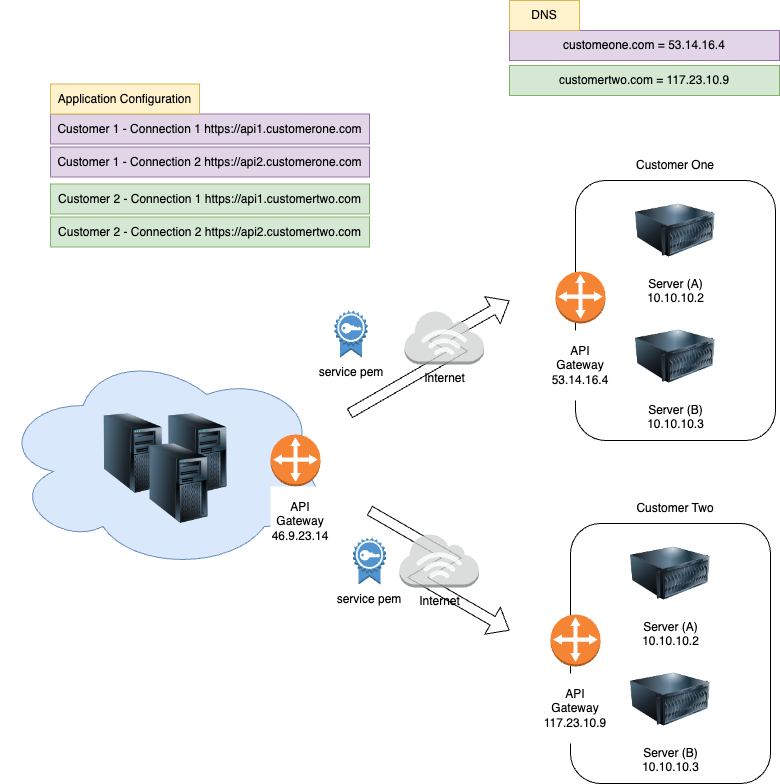

The diagram above was exported from draw.io. Its source (the exported page's mxGraphModel, read from the mxfile embedded in the PNG):
<mxGraphModel dx="1028" dy="798" grid="1" gridSize="10" guides="1" tooltips="1" connect="1" arrows="1" fold="1" page="1" pageScale="1" pageWidth="850" pageHeight="1100" math="0" shadow="0">
  <root>
    <mxCell id="JwxiRCMCLlTSfz1wNV1B-0" />
    <mxCell id="JwxiRCMCLlTSfz1wNV1B-1" parent="JwxiRCMCLlTSfz1wNV1B-0" />
    <mxCell id="pELEaXhGpXUbdfmEsf-k-8" value="" style="shape=flexArrow;endArrow=classic;html=1;rounded=0;edgeStyle=isometricEdgeStyle;elbow=horizontal;" parent="JwxiRCMCLlTSfz1wNV1B-1" edge="1">
      <mxGeometry width="50" height="50" relative="1" as="geometry">
        <mxPoint x="370" y="483" as="sourcePoint" />
        <mxPoint x="530" y="370" as="targetPoint" />
        <Array as="points">
          <mxPoint x="460" y="410" />
        </Array>
      </mxGeometry>
    </mxCell>
    <mxCell id="pELEaXhGpXUbdfmEsf-k-7" value="" style="shape=flexArrow;endArrow=classic;html=1;rounded=0;edgeStyle=isometricEdgeStyle;elbow=vertical;" parent="JwxiRCMCLlTSfz1wNV1B-1" edge="1">
      <mxGeometry width="50" height="50" relative="1" as="geometry">
        <mxPoint x="390" y="580" as="sourcePoint" />
        <mxPoint x="530" y="700" as="targetPoint" />
        <Array as="points">
          <mxPoint x="450" y="640" />
        </Array>
      </mxGeometry>
    </mxCell>
    <mxCell id="JwxiRCMCLlTSfz1wNV1B-2" value="" style="ellipse;shape=cloud;whiteSpace=wrap;html=1;fillColor=#dae8fc;strokeColor=#6c8ebf;" parent="JwxiRCMCLlTSfz1wNV1B-1" vertex="1">
      <mxGeometry x="21" y="420" width="330" height="220" as="geometry" />
    </mxCell>
    <mxCell id="JwxiRCMCLlTSfz1wNV1B-3" value="" style="rounded=1;whiteSpace=wrap;html=1;" parent="JwxiRCMCLlTSfz1wNV1B-1" vertex="1">
      <mxGeometry x="591" y="593" width="200" height="260" as="geometry" />
    </mxCell>
    <mxCell id="JwxiRCMCLlTSfz1wNV1B-4" value="Server (A)&lt;br&gt;10.10.10.2" style="image;html=1;image=img/lib/clip_art/computers/Server_128x128.png" parent="JwxiRCMCLlTSfz1wNV1B-1" vertex="1">
      <mxGeometry x="651" y="603" width="80" height="80" as="geometry" />
    </mxCell>
    <mxCell id="JwxiRCMCLlTSfz1wNV1B-5" value="" style="outlineConnect=0;dashed=0;verticalLabelPosition=bottom;verticalAlign=top;align=center;html=1;shape=mxgraph.aws3.customer_gateway;fillColor=#F58534;gradientColor=none;" parent="JwxiRCMCLlTSfz1wNV1B-1" vertex="1">
      <mxGeometry x="571" y="684" width="50" height="52" as="geometry" />
    </mxCell>
    <mxCell id="JwxiRCMCLlTSfz1wNV1B-6" value="Server (B)&lt;br&gt;10.10.10.3" style="image;html=1;image=img/lib/clip_art/computers/Server_128x128.png" parent="JwxiRCMCLlTSfz1wNV1B-1" vertex="1">
      <mxGeometry x="651" y="729" width="80" height="80" as="geometry" />
    </mxCell>
    <mxCell id="JwxiRCMCLlTSfz1wNV1B-7" value="" style="outlineConnect=0;dashed=0;verticalLabelPosition=bottom;verticalAlign=top;align=center;html=1;shape=mxgraph.aws3.customer_gateway;fillColor=#F58534;gradientColor=none;" parent="JwxiRCMCLlTSfz1wNV1B-1" vertex="1">
      <mxGeometry x="291" y="504" width="50" height="52" as="geometry" />
    </mxCell>
    <mxCell id="JwxiRCMCLlTSfz1wNV1B-8" value="API&lt;br&gt;Gateway&lt;br&gt;117.23.10.9" style="text;html=1;strokeColor=none;fillColor=#FFFFFF;align=center;verticalAlign=middle;whiteSpace=wrap;rounded=0;" parent="JwxiRCMCLlTSfz1wNV1B-1" vertex="1">
      <mxGeometry x="566" y="743" width="60" height="70" as="geometry" />
    </mxCell>
    <mxCell id="JwxiRCMCLlTSfz1wNV1B-9" value="" style="rounded=1;whiteSpace=wrap;html=1;" parent="JwxiRCMCLlTSfz1wNV1B-1" vertex="1">
      <mxGeometry x="596" y="250" width="200" height="260" as="geometry" />
    </mxCell>
    <mxCell id="JwxiRCMCLlTSfz1wNV1B-10" value="Server (A)&lt;br&gt;10.10.10.2" style="image;html=1;image=img/lib/clip_art/computers/Server_128x128.png" parent="JwxiRCMCLlTSfz1wNV1B-1" vertex="1">
      <mxGeometry x="656" y="260" width="80" height="80" as="geometry" />
    </mxCell>
    <mxCell id="JwxiRCMCLlTSfz1wNV1B-11" value="" style="outlineConnect=0;dashed=0;verticalLabelPosition=bottom;verticalAlign=top;align=center;html=1;shape=mxgraph.aws3.customer_gateway;fillColor=#F58534;gradientColor=none;" parent="JwxiRCMCLlTSfz1wNV1B-1" vertex="1">
      <mxGeometry x="576" y="341" width="50" height="52" as="geometry" />
    </mxCell>
    <mxCell id="JwxiRCMCLlTSfz1wNV1B-12" value="Server (B)&lt;br&gt;10.10.10.3" style="image;html=1;image=img/lib/clip_art/computers/Server_128x128.png" parent="JwxiRCMCLlTSfz1wNV1B-1" vertex="1">
      <mxGeometry x="656" y="386" width="80" height="80" as="geometry" />
    </mxCell>
    <mxCell id="JwxiRCMCLlTSfz1wNV1B-13" value="API Gateway&lt;br&gt;53.14.16.4" style="text;html=1;strokeColor=none;fillColor=#FFFFFF;align=center;verticalAlign=middle;whiteSpace=wrap;rounded=0;" parent="JwxiRCMCLlTSfz1wNV1B-1" vertex="1">
      <mxGeometry x="571" y="400" width="60" height="70" as="geometry" />
    </mxCell>
    <mxCell id="JwxiRCMCLlTSfz1wNV1B-14" value="Customer One" style="text;html=1;strokeColor=none;fillColor=none;align=center;verticalAlign=middle;whiteSpace=wrap;rounded=0;" parent="JwxiRCMCLlTSfz1wNV1B-1" vertex="1">
      <mxGeometry x="651" y="220" width="90" height="30" as="geometry" />
    </mxCell>
    <mxCell id="JwxiRCMCLlTSfz1wNV1B-15" value="Customer Two" style="text;html=1;strokeColor=none;fillColor=none;align=center;verticalAlign=middle;whiteSpace=wrap;rounded=0;" parent="JwxiRCMCLlTSfz1wNV1B-1" vertex="1">
      <mxGeometry x="651" y="563" width="90" height="30" as="geometry" />
    </mxCell>
    <mxCell id="JwxiRCMCLlTSfz1wNV1B-18" value="API&lt;br&gt;Gateway&lt;br&gt;46.9.23.14" style="text;html=1;strokeColor=none;fillColor=#FFFFFF;align=center;verticalAlign=middle;whiteSpace=wrap;rounded=0;" parent="JwxiRCMCLlTSfz1wNV1B-1" vertex="1">
      <mxGeometry x="291" y="556" width="60" height="70" as="geometry" />
    </mxCell>
    <mxCell id="JwxiRCMCLlTSfz1wNV1B-26" value="" style="image;html=1;image=img/lib/clip_art/computers/Server_Tower_128x128.png" parent="JwxiRCMCLlTSfz1wNV1B-1" vertex="1">
      <mxGeometry x="113.75" y="483" width="80" height="80" as="geometry" />
    </mxCell>
    <mxCell id="JwxiRCMCLlTSfz1wNV1B-27" value="" style="image;html=1;image=img/lib/clip_art/computers/Server_Tower_128x128.png" parent="JwxiRCMCLlTSfz1wNV1B-1" vertex="1">
      <mxGeometry x="178.25" y="483" width="80" height="80" as="geometry" />
    </mxCell>
    <mxCell id="JwxiRCMCLlTSfz1wNV1B-28" value="" style="image;html=1;image=img/lib/clip_art/computers/Server_Tower_128x128.png" parent="JwxiRCMCLlTSfz1wNV1B-1" vertex="1">
      <mxGeometry x="159.25" y="513" width="80" height="80" as="geometry" />
    </mxCell>
    <mxCell id="pELEaXhGpXUbdfmEsf-k-0" value="Customer 1 - Connection 1 https://api1.customerone.com" style="rounded=0;whiteSpace=wrap;html=1;fillColor=#e1d5e7;strokeColor=#9673a6;" parent="JwxiRCMCLlTSfz1wNV1B-1" vertex="1">
      <mxGeometry x="71" y="183.5" width="319" height="30" as="geometry" />
    </mxCell>
    <mxCell id="pELEaXhGpXUbdfmEsf-k-1" value="Customer 1 - Connection 2 https://api2.customerone.com" style="rounded=0;whiteSpace=wrap;html=1;fillColor=#e1d5e7;strokeColor=#9673a6;" parent="JwxiRCMCLlTSfz1wNV1B-1" vertex="1">
      <mxGeometry x="71" y="216.5" width="319" height="30" as="geometry" />
    </mxCell>
    <mxCell id="pELEaXhGpXUbdfmEsf-k-2" value="Customer 2 - Connection 1 https://api1.customertwo.com" style="rounded=0;whiteSpace=wrap;html=1;fillColor=#d5e8d4;strokeColor=#82b366;" parent="JwxiRCMCLlTSfz1wNV1B-1" vertex="1">
      <mxGeometry x="71" y="253.5" width="319" height="30" as="geometry" />
    </mxCell>
    <mxCell id="pELEaXhGpXUbdfmEsf-k-3" value="Customer 2 - Connection 2 https://api2.customertwo.com" style="rounded=0;whiteSpace=wrap;html=1;fillColor=#d5e8d4;strokeColor=#82b366;" parent="JwxiRCMCLlTSfz1wNV1B-1" vertex="1">
      <mxGeometry x="71" y="286.5" width="319" height="30" as="geometry" />
    </mxCell>
    <mxCell id="pELEaXhGpXUbdfmEsf-k-4" value="Application Configuration" style="text;html=1;strokeColor=#d6b656;fillColor=#fff2cc;align=center;verticalAlign=middle;whiteSpace=wrap;rounded=0;" parent="JwxiRCMCLlTSfz1wNV1B-1" vertex="1">
      <mxGeometry x="71" y="153.5" width="149" height="30" as="geometry" />
    </mxCell>
    <mxCell id="pELEaXhGpXUbdfmEsf-k-5" value="Internet" style="outlineConnect=0;dashed=0;verticalLabelPosition=bottom;verticalAlign=top;align=center;html=1;shape=mxgraph.aws3.internet_3;fillColor=#D2D3D3;gradientColor=none;opacity=80;" parent="JwxiRCMCLlTSfz1wNV1B-1" vertex="1">
      <mxGeometry x="425" y="380" width="79.5" height="54" as="geometry" />
    </mxCell>
    <mxCell id="pELEaXhGpXUbdfmEsf-k-6" value="Internet" style="outlineConnect=0;dashed=0;verticalLabelPosition=bottom;verticalAlign=top;align=center;html=1;shape=mxgraph.aws3.internet_3;fillColor=#D2D3D3;gradientColor=none;opacity=80;" parent="JwxiRCMCLlTSfz1wNV1B-1" vertex="1">
      <mxGeometry x="420" y="603" width="79.5" height="54" as="geometry" />
    </mxCell>
    <mxCell id="gt4V53nJvSfgMGHBbtzN-0" value="customeone.com = 53.14.16.4" style="rounded=0;whiteSpace=wrap;html=1;fillColor=#e1d5e7;strokeColor=#9673a6;" parent="JwxiRCMCLlTSfz1wNV1B-1" vertex="1">
      <mxGeometry x="530" y="100" width="270" height="30" as="geometry" />
    </mxCell>
    <mxCell id="gt4V53nJvSfgMGHBbtzN-1" value="customertwo.com = 117.23.10.9" style="rounded=0;whiteSpace=wrap;html=1;fillColor=#d5e8d4;strokeColor=#82b366;" parent="JwxiRCMCLlTSfz1wNV1B-1" vertex="1">
      <mxGeometry x="530" y="135" width="270" height="30" as="geometry" />
    </mxCell>
    <mxCell id="gt4V53nJvSfgMGHBbtzN-2" value="DNS" style="text;html=1;strokeColor=#d6b656;fillColor=#fff2cc;align=center;verticalAlign=middle;whiteSpace=wrap;rounded=0;" parent="JwxiRCMCLlTSfz1wNV1B-1" vertex="1">
      <mxGeometry x="530" y="70" width="70" height="30" as="geometry" />
    </mxCell>
    <mxCell id="AJVpWDGO8M3PCDE0RiiH-0" value="" style="outlineConnect=0;dashed=0;verticalLabelPosition=bottom;verticalAlign=top;align=center;html=1;shape=mxgraph.aws3.certificate;fillColor=#5294CF;gradientColor=none;" parent="JwxiRCMCLlTSfz1wNV1B-1" vertex="1">
      <mxGeometry x="373.5" y="607" width="33" height="47" as="geometry" />
    </mxCell>
    <mxCell id="AJVpWDGO8M3PCDE0RiiH-1" value="service pem" style="text;html=1;strokeColor=none;fillColor=none;align=center;verticalAlign=middle;whiteSpace=wrap;rounded=0;" parent="JwxiRCMCLlTSfz1wNV1B-1" vertex="1">
      <mxGeometry x="355" y="654" width="70" height="30" as="geometry" />
    </mxCell>
    <mxCell id="AJVpWDGO8M3PCDE0RiiH-2" value="" style="outlineConnect=0;dashed=0;verticalLabelPosition=bottom;verticalAlign=top;align=center;html=1;shape=mxgraph.aws3.certificate;fillColor=#5294CF;gradientColor=none;" parent="JwxiRCMCLlTSfz1wNV1B-1" vertex="1">
      <mxGeometry x="355" y="380" width="33" height="47" as="geometry" />
    </mxCell>
    <mxCell id="AJVpWDGO8M3PCDE0RiiH-3" value="service pem" style="text;html=1;strokeColor=none;fillColor=none;align=center;verticalAlign=middle;whiteSpace=wrap;rounded=0;" parent="JwxiRCMCLlTSfz1wNV1B-1" vertex="1">
      <mxGeometry x="336.5" y="427" width="70" height="30" as="geometry" />
    </mxCell>
  </root>
</mxGraphModel>